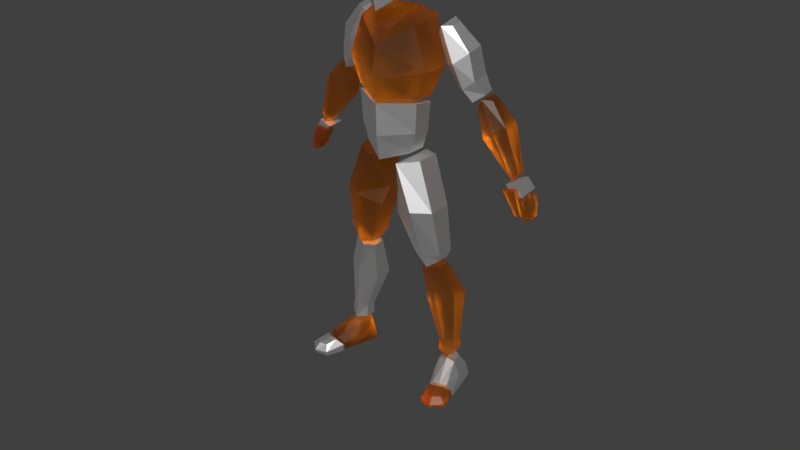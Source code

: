 # Source: ManRigJumps.blend  (saved by Blender 2.79.0; exported with 4.5.12 LTS)
import bpy
from mathutils import Matrix  # noqa: F401  (used for matrix-valued properties, if any)

bpy.ops.wm.read_factory_settings(use_empty=True)
scene = bpy.context.scene
scene.name = 'Scene'

# ---- collections
col_collection_1 = bpy.data.collections.new('Collection 1'); scene.collection.children.link(col_collection_1)
col_collection_11 = bpy.data.collections.new('Collection 11'); scene.collection.children.link(col_collection_11)
col_collection_11.hide_render = True
col_collection_11.hide_viewport = True

# ---- materials (node trees are filled in below, after node groups)
mat_test_body_glass = bpy.data.materials.new('Test_Body_Glass')
mat_test_body_glass.alpha_threshold = 0.0
mat_test_body_glass.use_transparent_shadow = False
mat_test_body_glass.roughness = 0.5
mat_test_body_metal = bpy.data.materials.new('Test_Body_Metal')
mat_test_body_metal.alpha_threshold = 0.0
mat_test_body_metal.use_transparent_shadow = False
mat_test_body_metal.roughness = 0.5
mat_test_body_glass_001 = bpy.data.materials.new('Test_Body_Glass.001')
mat_test_body_glass_001.alpha_threshold = 0.0
mat_test_body_glass_001.use_transparent_shadow = False
mat_test_body_glass_001.roughness = 0.5
mat_test_body_metal_001 = bpy.data.materials.new('Test_Body_Metal.001')
mat_test_body_metal_001.alpha_threshold = 0.0
mat_test_body_metal_001.use_transparent_shadow = False
mat_test_body_metal_001.roughness = 0.5

# ---- material node trees
mat_test_body_glass.use_nodes = True; mat_test_body_glass.node_tree.nodes.clear()
_N = mat_test_body_glass.node_tree.nodes; _L = mat_test_body_glass.node_tree.links
n0 = _N.new('ShaderNodeOutputMaterial'); n0.name = 'Material Output'; n0.location = (403, 302)
n1 = _N.new('ShaderNodeBsdfPrincipled'); n1.name = 'Principled BSDF'; n1.location = (12, 365)
n1.width = 150
n1.subsurface_method = 'BURLEY'
n1.inputs[0].default_value = (1.0, 0.3, 0.0, 1.0)
n1.inputs[3].default_value = 1.45
n1.inputs[9].default_value = (1.0, 1.0, 1.0)
n1.inputs[18].default_value = 1.0
_L.new(n1.outputs[0], n0.inputs[0])
n0.is_active_output = True
mat_test_body_metal.use_nodes = True; mat_test_body_metal.node_tree.nodes.clear()
_N = mat_test_body_metal.node_tree.nodes; _L = mat_test_body_metal.node_tree.links
n0 = _N.new('ShaderNodeOutputMaterial'); n0.name = 'Material Output'; n0.location = (300, 300)
n1 = _N.new('ShaderNodeBsdfPrincipled'); n1.name = 'Principled BSDF'; n1.location = (-41, 342)
n1.width = 150
n1.subsurface_method = 'BURLEY'
n1.inputs[0].default_value = (1.0, 1.0, 1.0, 1.0)
n1.inputs[1].default_value = 1.0
n1.inputs[3].default_value = 1.45
n1.inputs[9].default_value = (1.0, 1.0, 1.0)
_L.new(n1.outputs[0], n0.inputs[0])
n0.is_active_output = True
mat_test_body_glass_001.use_nodes = True; mat_test_body_glass_001.node_tree.nodes.clear()
_N = mat_test_body_glass_001.node_tree.nodes; _L = mat_test_body_glass_001.node_tree.links
n0 = _N.new('ShaderNodeOutputMaterial'); n0.name = 'Material Output'; n0.location = (403, 302)
n1 = _N.new('ShaderNodeBsdfPrincipled'); n1.name = 'Principled BSDF'; n1.location = (12, 365)
n1.width = 150
n1.subsurface_method = 'BURLEY'
n1.inputs[0].default_value = (1.0, 0.3, 0.0, 1.0)
n1.inputs[3].default_value = 1.45
n1.inputs[9].default_value = (1.0, 1.0, 1.0)
n1.inputs[18].default_value = 1.0
_L.new(n1.outputs[0], n0.inputs[0])
n0.is_active_output = True
mat_test_body_metal_001.use_nodes = True; mat_test_body_metal_001.node_tree.nodes.clear()
_N = mat_test_body_metal_001.node_tree.nodes; _L = mat_test_body_metal_001.node_tree.links
n0 = _N.new('ShaderNodeOutputMaterial'); n0.name = 'Material Output'; n0.location = (300, 300)
n1 = _N.new('ShaderNodeBsdfPrincipled'); n1.name = 'Principled BSDF'; n1.location = (-41, 342)
n1.width = 150
n1.subsurface_method = 'BURLEY'
n1.inputs[0].default_value = (1.0, 1.0, 1.0, 1.0)
n1.inputs[1].default_value = 1.0
n1.inputs[3].default_value = 1.45
n1.inputs[9].default_value = (1.0, 1.0, 1.0)
_L.new(n1.outputs[0], n0.inputs[0])
n0.is_active_output = True

# ---- world
world_world = bpy.data.worlds.new('World'); scene.world = world_world
world_world.color = (0.05088, 0.05088, 0.05088)
world_world.use_sun_shadow = False
world_world.sun_shadow_jitter_overblur = 0.0
world_world.cycles.sampling_method = 'MANUAL'

# ---- meshes
me_thigh_r = bpy.data.meshes.new('thigh.R')
me_thigh_r.from_pydata([(-0.1181, 0.2205, -0.5439), (0.2173, 0.2736, 0.817), (-0.2366, 0.1501, -0.4643), (-0.02517, 0.1483, 0.8603), (-0.2366, -0.0586, -0.4643), (-0.02517, -0.1615, 0.8603), (-0.1181, -0.129, -0.5439), (0.2173, -0.3164, 0.817), (0.02214, -0.0586, -0.5252), (0.3644, -0.0971, 0.3582), (0.02214, 0.1501, -0.5252), (0.3644, -0.0971, 0.3582), (-0.01788, 0.2667, 0.2456), (-0.2404, 0.1155, 0.2488), (-0.2404, -0.1869, 0.2488), (-0.01788, -0.338, 0.2456), (0.2974, -0.1869, 0.1217), (0.2974, 0.1155, 0.1217), (-0.2866, 0.1428, -0.3523), (-0.2866, -0.07957, -0.3523), (-0.08923, -0.1908, -0.3696), (0.1129, -0.07957, -0.3964), (0.1129, 0.1428, -0.3964), (-0.08923, 0.254, -0.3696)], [], [(12, 13, 3, 1), (13, 14, 5, 3), (14, 15, 7, 5), (15, 16, 9, 7), (16, 17, 11, 9), (17, 12, 1, 11), (22, 23, 12, 17), (21, 22, 17, 16), (20, 21, 16, 15), (19, 20, 15, 14), (18, 19, 14, 13), (23, 18, 13, 12), (0, 2, 18, 23), (2, 4, 19, 18), (4, 6, 20, 19), (6, 8, 21, 20), (8, 10, 22, 21), (10, 0, 23, 22), (1, 3, 5, 7), (1, 7, 9, 11), (2, 0, 6, 4), (6, 0, 10, 8)])
me_thigh_r.materials.append(mat_test_body_glass)
me_thigh_r.use_remesh_preserve_volume = False
me_thigh_r.use_remesh_preserve_attributes = False
me_thigh_r.use_mirror_vertex_groups = False
me_thigh_r.update()
me_thigh_l = bpy.data.meshes.new('thigh.L')
me_thigh_l.from_pydata([(0.1181, 0.2205, -0.5439), (-0.2173, 0.2736, 0.817), (0.2366, 0.1501, -0.4643), (0.02517, 0.1483, 0.8603), (0.2366, -0.0586, -0.4643), (0.02517, -0.1615, 0.8603), (0.1181, -0.129, -0.5439), (-0.2173, -0.3164, 0.817), (-0.02214, -0.0586, -0.5252), (-0.3644, -0.0971, 0.3582), (-0.02214, 0.1501, -0.5252), (-0.3644, -0.0971, 0.3582), (0.01788, 0.2667, 0.2456), (0.2404, 0.1155, 0.2488), (0.2404, -0.1869, 0.2488), (0.01788, -0.338, 0.2456), (-0.2974, -0.1869, 0.1217), (-0.2974, 0.1155, 0.1217), (0.2866, 0.1428, -0.3523), (0.2866, -0.07957, -0.3523), (0.08923, -0.1908, -0.3696), (-0.1129, -0.07957, -0.3964), (-0.1129, 0.1428, -0.3964), (0.08923, 0.254, -0.3696)], [], [(12, 1, 3, 13), (13, 3, 5, 14), (14, 5, 7, 15), (15, 7, 9, 16), (16, 9, 11, 17), (17, 11, 1, 12), (22, 17, 12, 23), (21, 16, 17, 22), (20, 15, 16, 21), (19, 14, 15, 20), (18, 13, 14, 19), (23, 12, 13, 18), (0, 23, 18, 2), (2, 18, 19, 4), (4, 19, 20, 6), (6, 20, 21, 8), (8, 21, 22, 10), (10, 22, 23, 0), (1, 7, 5, 3), (1, 11, 9, 7), (2, 4, 6, 0), (6, 8, 10, 0)])
me_thigh_l.materials.append(mat_test_body_metal)
me_thigh_l.use_remesh_preserve_volume = False
me_thigh_l.use_remesh_preserve_attributes = False
me_thigh_l.use_mirror_vertex_groups = False
me_thigh_l.update()
me_calve_r = bpy.data.meshes.new('calve.R')
me_calve_r.from_pydata([(-0.109, 0.1254, -0.5866), (0.1516, 0.09797, 0.6631), (-0.2012, 0.07618, -0.4905), (-0.01909, 0.0148, 0.7138), (-0.2012, -0.06967, -0.4905), (-0.01909, -0.1515, 0.7138), (-0.109, -0.1189, -0.5866), (0.1516, -0.2347, 0.6631), (0.04689, -0.06967, -0.538), (0.2639, -0.1515, 0.6597), (0.04689, 0.07618, -0.538), (0.2639, 0.0148, 0.6597), (0.01991, 0.2927, 0.252), (-0.1847, 0.1724, 0.2911), (-0.1847, -0.06821, 0.2911), (0.01991, -0.1885, 0.252), (0.2409, -0.06821, 0.1408), (0.2409, 0.1724, 0.1408), (-0.1828, 0.07953, -0.3468), (-0.1828, -0.05348, -0.3468), (-0.06971, -0.12, -0.3684), (0.04342, -0.05348, -0.3901), (0.04342, 0.07953, -0.3901), (-0.06971, 0.146, -0.3684)], [], [(12, 13, 3, 1), (13, 14, 5, 3), (14, 15, 7, 5), (15, 16, 9, 7), (16, 17, 11, 9), (17, 12, 1, 11), (22, 23, 12, 17), (21, 22, 17, 16), (20, 21, 16, 15), (19, 20, 15, 14), (18, 19, 14, 13), (23, 18, 13, 12), (0, 2, 18, 23), (2, 4, 19, 18), (4, 6, 20, 19), (6, 8, 21, 20), (8, 10, 22, 21), (10, 0, 23, 22), (1, 3, 5, 7), (1, 7, 9, 11), (2, 0, 6, 4), (6, 0, 10, 8)])
me_calve_r.materials.append(mat_test_body_metal)
me_calve_r.use_remesh_preserve_volume = False
me_calve_r.use_remesh_preserve_attributes = False
me_calve_r.use_mirror_vertex_groups = False
me_calve_r.update()
me_calve_l = bpy.data.meshes.new('calve.L')
me_calve_l.from_pydata([(0.109, 0.1254, -0.5866), (-0.1516, 0.09797, 0.6631), (0.2012, 0.07618, -0.4905), (0.01909, 0.0148, 0.7138), (0.2012, -0.06967, -0.4905), (0.01909, -0.1515, 0.7138), (0.109, -0.1189, -0.5866), (-0.1516, -0.2347, 0.6631), (-0.04689, -0.06967, -0.538), (-0.2639, -0.1515, 0.6597), (-0.04689, 0.07618, -0.538), (-0.2639, 0.0148, 0.6597), (-0.01991, 0.2927, 0.252), (0.1847, 0.1724, 0.2911), (0.1847, -0.06821, 0.2911), (-0.01991, -0.1885, 0.252), (-0.2409, -0.06821, 0.1408), (-0.2409, 0.1724, 0.1408), (0.1828, 0.07953, -0.3468), (0.1828, -0.05348, -0.3468), (0.06971, -0.12, -0.3684), (-0.04342, -0.05348, -0.3901), (-0.04342, 0.07953, -0.3901), (0.06971, 0.146, -0.3684)], [], [(12, 1, 3, 13), (13, 3, 5, 14), (14, 5, 7, 15), (15, 7, 9, 16), (16, 9, 11, 17), (17, 11, 1, 12), (22, 17, 12, 23), (21, 16, 17, 22), (20, 15, 16, 21), (19, 14, 15, 20), (18, 13, 14, 19), (23, 12, 13, 18), (0, 23, 18, 2), (2, 18, 19, 4), (4, 19, 20, 6), (6, 20, 21, 8), (8, 21, 22, 10), (10, 22, 23, 0), (1, 7, 5, 3), (1, 11, 9, 7), (2, 4, 6, 0), (6, 8, 10, 0)])
me_calve_l.materials.append(mat_test_body_glass)
me_calve_l.use_remesh_preserve_volume = False
me_calve_l.use_remesh_preserve_attributes = False
me_calve_l.use_mirror_vertex_groups = False
me_calve_l.update()
me_heel_r = bpy.data.meshes.new('heel.R')
me_heel_r.from_pydata([(0.1259, -0.1095, -0.1473), (0.1427, -0.01205, 0.1722), (0.2193, 0.2361, -0.1473), (0.1867, 0.1509, 0.1735), (-0.1868, -0.02507, -0.1435), (-0.06211, 0.04328, 0.1747), (-0.09342, 0.3206, -0.1435), (-0.0181, 0.2062, 0.176), (-0.0006926, -0.3253, 0.02748), (-0.23, -0.184, -0.1424), (0.08659, 0.3589, -0.147), (0.08723, 0.2311, 0.2298), (-0.02471, -0.05319, -0.147), (0.02655, 0.004505, 0.2195), (0.1617, -0.08743, 0.0289), (0.1907, 0.209, 0.0275), (-0.07816, 0.281, 0.03969), (-0.1826, -0.009528, 0.03454), (-0.2307, -0.1867, -0.04954), (0.0741, 0.3196, 0.04366), (0.08202, -0.2712, -0.05333), (-0.07619, -0.2428, -0.1456), (-0.09642, -0.3107, 0.03548), (0.08277, -0.2684, -0.1462), (-0.1865, -0.2751, 0.02974)], [], [(14, 15, 3, 1), (19, 16, 7, 11), (16, 17, 5, 7), (14, 20, 23, 0), (10, 12, 4, 6), (11, 13, 1, 3), (17, 18, 24, 5), (12, 21, 9, 4), (13, 22, 8, 1), (5, 24, 22, 13), (0, 23, 21, 12), (7, 5, 13, 11), (2, 0, 12, 10), (15, 19, 11, 3), (2, 10, 19, 15), (4, 9, 18, 17), (1, 8, 20, 14), (6, 4, 17, 16), (10, 6, 16, 19), (0, 2, 15, 14), (8, 22, 21, 23, 20), (21, 22, 24, 18, 9)])
me_heel_r.materials.append(mat_test_body_glass)
me_heel_r.use_remesh_preserve_volume = False
me_heel_r.use_remesh_preserve_attributes = False
me_heel_r.use_mirror_vertex_groups = False
me_heel_r.update()
me_heel_l = bpy.data.meshes.new('heel.L')
me_heel_l.from_pydata([(-0.1259, -0.1095, -0.1473), (-0.1427, -0.01205, 0.1722), (-0.2193, 0.2361, -0.1473), (-0.1867, 0.1509, 0.1735), (0.1868, -0.02507, -0.1435), (0.06211, 0.04328, 0.1747), (0.09342, 0.3206, -0.1435), (0.0181, 0.2062, 0.176), (0.0006926, -0.3253, 0.02748), (0.23, -0.184, -0.1424), (-0.08659, 0.3589, -0.147), (-0.08723, 0.2311, 0.2298), (0.02471, -0.05319, -0.147), (-0.02655, 0.004505, 0.2195), (-0.1617, -0.08743, 0.0289), (-0.1907, 0.209, 0.0275), (0.07816, 0.281, 0.03969), (0.1826, -0.009528, 0.03454), (0.2307, -0.1867, -0.04954), (-0.0741, 0.3196, 0.04366), (-0.08202, -0.2712, -0.05333), (0.07619, -0.2428, -0.1456), (0.09642, -0.3107, 0.03548), (-0.08277, -0.2684, -0.1462), (0.1865, -0.2751, 0.02974)], [], [(14, 1, 3, 15), (19, 11, 7, 16), (16, 7, 5, 17), (14, 0, 23, 20), (10, 6, 4, 12), (11, 3, 1, 13), (17, 5, 24, 18), (12, 4, 9, 21), (13, 1, 8, 22), (5, 13, 22, 24), (0, 12, 21, 23), (7, 11, 13, 5), (2, 10, 12, 0), (15, 3, 11, 19), (2, 15, 19, 10), (4, 17, 18, 9), (1, 14, 20, 8), (6, 16, 17, 4), (10, 19, 16, 6), (0, 14, 15, 2), (8, 20, 23, 21, 22), (21, 9, 18, 24, 22)])
me_heel_l.materials.append(mat_test_body_metal)
me_heel_l.use_remesh_preserve_volume = False
me_heel_l.use_remesh_preserve_attributes = False
me_heel_l.use_mirror_vertex_groups = False
me_heel_l.update()
me_toe_r = bpy.data.meshes.new('toe.R')
me_toe_r.from_pydata([(0.2035, 0.1101, -0.07972), (-0.0658, 0.1034, 0.09617), (0.1257, -0.1348, -0.07346), (0.07084, -0.0856, 0.05897), (-0.1871, -0.05029, -0.06968), (-0.115, -0.03541, 0.06122), (0.04451, 0.1357, -0.07919), (0.02427, 0.06782, 0.1019), (-0.04824, -0.1644, -0.07261), (-0.03433, -0.1059, 0.05938), (0.2027, 0.1073, 0.01311), (0.1224, -0.1467, -0.01473), (-0.1903, -0.06218, -0.01094), (-0.05396, -0.1786, -0.02532), (0.12, 0.0532, 0.09392), (-0.11, 0.1918, 0.0169), (-0.1093, 0.1945, -0.07593)], [], [(15, 12, 5, 1), (13, 11, 3, 9), (6, 8, 4, 16), (7, 9, 3, 14), (10, 11, 2, 0), (1, 5, 9, 7), (0, 2, 8, 6), (12, 13, 9, 5), (4, 8, 13, 12), (14, 3, 11, 10), (8, 2, 11, 13), (16, 4, 12, 15), (14, 10, 0, 6, 7), (6, 16, 15, 1, 7)])
me_toe_r.materials.append(mat_test_body_metal)
me_toe_r.use_remesh_preserve_volume = False
me_toe_r.use_remesh_preserve_attributes = False
me_toe_r.use_mirror_vertex_groups = False
me_toe_r.update()
me_toe_l = bpy.data.meshes.new('toe.L')
me_toe_l.from_pydata([(-0.2035, 0.1101, -0.07972), (0.0658, 0.1034, 0.09617), (-0.1257, -0.1348, -0.07346), (-0.07084, -0.0856, 0.05897), (0.1871, -0.05029, -0.06968), (0.115, -0.03541, 0.06122), (-0.04451, 0.1357, -0.07919), (-0.02427, 0.06782, 0.1019), (0.04824, -0.1644, -0.07261), (0.03433, -0.1059, 0.05938), (-0.2027, 0.1073, 0.01311), (-0.1224, -0.1467, -0.01473), (0.1903, -0.06218, -0.01094), (0.05396, -0.1786, -0.02532), (-0.12, 0.0532, 0.09392), (0.11, 0.1918, 0.0169), (0.1093, 0.1945, -0.07593)], [], [(15, 1, 5, 12), (13, 9, 3, 11), (6, 16, 4, 8), (7, 14, 3, 9), (10, 0, 2, 11), (1, 7, 9, 5), (0, 6, 8, 2), (12, 5, 9, 13), (4, 12, 13, 8), (14, 10, 11, 3), (8, 13, 11, 2), (16, 15, 12, 4), (14, 7, 6, 0, 10), (6, 7, 1, 15, 16)])
me_toe_l.materials.append(mat_test_body_glass)
me_toe_l.use_remesh_preserve_volume = False
me_toe_l.use_remesh_preserve_attributes = False
me_toe_l.use_mirror_vertex_groups = False
me_toe_l.update()
me_tourso = bpy.data.meshes.new('tourso')
me_tourso.from_pydata([(0.3124, 0.1442, -0.2751), (0.3124, -0.117, -0.2751), (0.4296, 0.1347, 0.3402), (0.4296, -0.1271, 0.3762), (0.4059, 0.1184, -0.03284), (0.4059, -0.1205, -0.0001123), (0.0, 0.3704, -0.3405), (-0.3124, 0.1442, -0.2751), (-0.3124, -0.117, -0.2751), (0.0, -0.2973, -0.3766), (-0.4296, 0.1347, 0.3402), (-0.4296, -0.1271, 0.3762), (0.0, -0.3496, 0.3375), (-0.4059, 0.1184, -0.03284), (-0.4059, -0.1205, -0.0001123), (0.0, -0.3431, -0.06316), (0.0, 0.2951, -0.08607), (0.0, 0.2591, 0.2623)], [], [(5, 3, 12, 15), (4, 2, 3, 5), (16, 17, 2, 4), (6, 16, 4, 0), (0, 4, 5, 1), (1, 5, 15, 9), (0, 1, 9, 6), (3, 2, 17, 12), (14, 15, 12, 11), (13, 14, 11, 10), (16, 13, 10, 17), (6, 7, 13, 16), (7, 8, 14, 13), (8, 9, 15, 14), (7, 6, 9, 8), (11, 12, 17, 10)])
me_tourso.materials.append(mat_test_body_metal)
me_tourso.use_remesh_preserve_volume = False
me_tourso.use_remesh_preserve_attributes = False
me_tourso.use_mirror_vertex_groups = False
me_tourso.update()
me_chest = bpy.data.meshes.new('chest')
me_chest.from_pydata([(0.4337, 0.2091, 0.5473), (0.3895, -0.1542, 0.4545), (0.5682, 0.1993, -0.04687), (0.5682, -0.1607, -0.04687), (0.4296, -0.1509, -0.3889), (0.4296, 0.1109, -0.4249), (1.987e-08, 0.3793, 0.544), (-0.4337, 0.2091, 0.5473), (-0.3895, -0.1542, 0.4545), (1.987e-08, -0.38, 0.2298), (1.987e-08, 0.2353, -0.5028), (1.987e-08, 0.4611, 0.1427), (-0.5682, 0.1993, -0.04687), (-0.5682, -0.1607, -0.04687), (1.987e-08, -0.4291, -0.1748), (-0.4296, -0.1509, -0.3889), (1.987e-08, -0.3735, -0.4275), (-0.4296, 0.1109, -0.4249)], [], [(11, 6, 0, 2), (2, 0, 1, 3), (3, 1, 9, 14), (4, 3, 14, 16), (5, 2, 3, 4), (10, 11, 2, 5), (6, 9, 1, 0), (4, 16, 10, 5), (11, 12, 7, 6), (12, 13, 8, 7), (13, 14, 9, 8), (15, 16, 14, 13), (17, 15, 13, 12), (10, 17, 12, 11), (6, 7, 8, 9), (15, 17, 10, 16)])
me_chest.materials.append(mat_test_body_glass)
me_chest.use_remesh_preserve_volume = False
me_chest.use_remesh_preserve_attributes = False
me_chest.use_mirror_vertex_groups = False
me_chest.update()
me_bicep_r = bpy.data.meshes.new('bicep.R')
me_bicep_r.from_pydata([(-0.1698, 0.2117, -0.3718), (0.2142, 0.05885, 0.5011), (-0.2721, 0.136, -0.2929), (0.1019, -0.008179, 0.4828), (-0.2899, -0.006127, -0.3082), (0.1019, -0.1441, 0.4556), (-0.1698, -0.09728, -0.4046), (0.2142, -0.213, 0.4467), (-0.03284, -0.02965, -0.3632), (0.3131, -0.1187, 0.3288), (-0.04918, 0.2036, -0.3398), (0.3111, 0.01758, 0.3542), (0.02239, 0.1677, 0.1805), (-0.1291, 0.08643, 0.2238), (-0.1291, -0.1329, 0.1799), (0.02239, -0.2371, 0.04391), (0.197, -0.09258, -0.02159), (0.197, 0.1268, 0.02231), (-0.198, 0.1125, -0.09475), (-0.198, -0.1069, -0.1486), (-0.07808, -0.1722, -0.2505), (0.04927, -0.08232, -0.2668), (0.04927, 0.1371, -0.213), (-0.07808, 0.1827, -0.1439)], [], [(12, 13, 3, 1), (13, 14, 5, 3), (14, 15, 7, 5), (15, 16, 9, 7), (16, 17, 11, 9), (17, 12, 1, 11), (22, 23, 12, 17), (21, 22, 17, 16), (20, 21, 16, 15), (19, 20, 15, 14), (18, 19, 14, 13), (23, 18, 13, 12), (1, 3, 5, 7), (1, 7, 9, 11), (2, 0, 6, 4), (6, 0, 10, 8), (0, 2, 18, 23), (2, 4, 19, 18), (4, 6, 20, 19), (6, 8, 21, 20), (8, 10, 22, 21), (10, 0, 23, 22)])
me_bicep_r.materials.append(mat_test_body_metal)
me_bicep_r.use_remesh_preserve_volume = False
me_bicep_r.use_remesh_preserve_attributes = False
me_bicep_r.use_mirror_vertex_groups = False
me_bicep_r.update()
me_forearm_r = bpy.data.meshes.new('forearm.R')
me_forearm_r.from_pydata([(-0.2346, 0.09768, -0.4726), (0.207, 0.1362, 0.4263), (-0.3008, 0.05139, -0.4006), (0.09663, 0.06809, 0.4216), (-0.3008, -0.05139, -0.4006), (0.09663, -0.06809, 0.4216), (-0.2346, -0.09768, -0.4726), (0.207, -0.1362, 0.4263), (-0.1495, -0.05139, -0.4557), (0.3041, -0.06809, 0.2945), (-0.1495, 0.05139, -0.4557), (0.3022, 0.06809, 0.2927), (0.01849, 0.1799, 0.09152), (-0.1303, 0.1099, 0.1489), (-0.1303, -0.1099, 0.1489), (0.01849, -0.1799, 0.09152), (0.19, -0.1099, -0.05297), (0.19, 0.1099, -0.05297)], [], [(12, 13, 3, 1), (13, 14, 5, 3), (14, 15, 7, 5), (15, 16, 9, 7), (16, 17, 11, 9), (17, 12, 1, 11), (10, 0, 12, 17), (8, 10, 17, 16), (6, 8, 16, 15), (4, 6, 15, 14), (2, 4, 14, 13), (0, 2, 13, 12), (1, 3, 5, 7), (1, 7, 9, 11), (2, 0, 6, 4), (6, 0, 10, 8)])
me_forearm_r.materials.append(mat_test_body_glass)
me_forearm_r.use_remesh_preserve_volume = False
me_forearm_r.use_remesh_preserve_attributes = False
me_forearm_r.use_mirror_vertex_groups = False
me_forearm_r.update()
me_hand_palm_r = bpy.data.meshes.new('hand.palm.R')
me_hand_palm_r.from_pydata([(0.1359, -0.1236, 0.03337), (0.1359, 0.1085, 0.03976), (-0.01601, -0.1236, 0.09568), (-0.01601, 0.1085, 0.1021), (-0.01414, 0.1388, -0.07193), (-0.01414, -0.1236, -0.1039), (-0.1057, 0.1388, -0.03155), (-0.1057, -0.1236, -0.0635)], [], [(5, 4, 1, 0), (4, 6, 3, 1), (6, 7, 2, 3), (7, 5, 0, 2), (3, 2, 0, 1), (4, 5, 7, 6)])
me_hand_palm_r.materials.append(mat_test_body_metal)
me_hand_palm_r.use_remesh_preserve_volume = False
me_hand_palm_r.use_remesh_preserve_attributes = False
me_hand_palm_r.use_mirror_vertex_groups = False
me_hand_palm_r.update()
me_thumb_r = bpy.data.meshes.new('thumb.R')
me_thumb_r.from_pydata([(-0.03556, 0.02423, -0.1552), (0.1528, 0.03348, 0.1392), (-0.01006, 0.03348, 0.1601), (-0.1071, 0.02423, -0.1441), (-0.03556, -0.02423, -0.1552), (0.1528, -0.03348, 0.1392), (-0.01006, -0.03348, 0.1601), (-0.1071, -0.02423, -0.1441)], [], [(3, 2, 1, 0), (7, 4, 5, 6), (3, 7, 6, 2), (0, 4, 7, 3), (2, 6, 5, 1), (1, 5, 4, 0)])
me_thumb_r.materials.append(mat_test_body_glass)
me_thumb_r.use_remesh_preserve_volume = False
me_thumb_r.use_remesh_preserve_attributes = False
me_thumb_r.use_mirror_vertex_groups = False
me_thumb_r.update()
me_fingers_r = bpy.data.meshes.new('fingers.R')
me_fingers_r.from_pydata([(0.08954, -0.1246, 0.0779), (0.08954, 0.1379, 0.1099), (-0.002036, -0.1246, 0.1183), (-0.002036, 0.1379, 0.1502), (0.02029, -0.1246, -0.002363), (0.02029, 0.1321, 0.001864), (-0.03931, -0.1246, 0.01884), (-0.03931, 0.1321, 0.02306), (-0.003343, -0.1098, -0.1237), (-0.003343, 0.08893, -0.1266), (-0.06514, -0.1098, -0.1222), (-0.06514, 0.08893, -0.1251)], [], [(2, 6, 4, 0), (5, 9, 11, 7), (3, 7, 6, 2), (0, 4, 5, 1), (1, 5, 7, 3), (9, 8, 10, 11), (7, 11, 10, 6), (6, 10, 8, 4), (4, 8, 9, 5), (1, 3, 2, 0)])
me_fingers_r.materials.append(mat_test_body_glass)
me_fingers_r.use_remesh_preserve_volume = False
me_fingers_r.use_remesh_preserve_attributes = False
me_fingers_r.use_mirror_vertex_groups = False
me_fingers_r.update()
me_thumb_l = bpy.data.meshes.new('thumb.L')
me_thumb_l.from_pydata([(0.03556, 0.02423, -0.1552), (-0.1528, 0.03348, 0.1392), (0.01006, 0.03348, 0.1601), (0.1071, 0.02423, -0.1441), (0.03556, -0.02423, -0.1552), (-0.1528, -0.03348, 0.1392), (0.01006, -0.03348, 0.1601), (0.1071, -0.02423, -0.1441)], [], [(3, 0, 1, 2), (7, 6, 5, 4), (3, 2, 6, 7), (0, 3, 7, 4), (2, 1, 5, 6), (1, 0, 4, 5)])
me_thumb_l.materials.append(mat_test_body_glass)
me_thumb_l.use_remesh_preserve_volume = False
me_thumb_l.use_remesh_preserve_attributes = False
me_thumb_l.use_mirror_vertex_groups = False
me_thumb_l.update()
me_hand_palm_l = bpy.data.meshes.new('hand.palm.L')
me_hand_palm_l.from_pydata([(-0.1359, -0.1236, 0.03337), (-0.1359, 0.1085, 0.03976), (0.01601, -0.1236, 0.09568), (0.01601, 0.1085, 0.1021), (0.01414, 0.1388, -0.07193), (0.01414, -0.1236, -0.1039), (0.1057, 0.1388, -0.03155), (0.1057, -0.1236, -0.0635)], [], [(5, 0, 1, 4), (4, 1, 3, 6), (6, 3, 2, 7), (7, 2, 0, 5), (3, 1, 0, 2), (4, 6, 7, 5)])
me_hand_palm_l.materials.append(mat_test_body_metal)
me_hand_palm_l.use_remesh_preserve_volume = False
me_hand_palm_l.use_remesh_preserve_attributes = False
me_hand_palm_l.use_mirror_vertex_groups = False
me_hand_palm_l.update()
me_fingers_l = bpy.data.meshes.new('fingers.L')
me_fingers_l.from_pydata([(-0.08954, -0.1246, 0.0779), (-0.08954, 0.1379, 0.1099), (0.002036, -0.1246, 0.1183), (0.002036, 0.1379, 0.1502), (-0.02029, -0.1246, -0.002363), (-0.02029, 0.1321, 0.001864), (0.03931, -0.1246, 0.01884), (0.03931, 0.1321, 0.02306), (0.003343, -0.1098, -0.1237), (0.003343, 0.08893, -0.1266), (0.06514, -0.1098, -0.1222), (0.06514, 0.08893, -0.1251)], [], [(2, 0, 4, 6), (5, 7, 11, 9), (3, 2, 6, 7), (0, 1, 5, 4), (1, 3, 7, 5), (9, 11, 10, 8), (7, 6, 10, 11), (6, 4, 8, 10), (4, 5, 9, 8), (1, 0, 2, 3)])
me_fingers_l.materials.append(mat_test_body_glass)
me_fingers_l.use_remesh_preserve_volume = False
me_fingers_l.use_remesh_preserve_attributes = False
me_fingers_l.use_mirror_vertex_groups = False
me_fingers_l.update()
me_forearm_l = bpy.data.meshes.new('forearm.L')
me_forearm_l.from_pydata([(0.2346, 0.09768, -0.4726), (-0.207, 0.1362, 0.4263), (0.3008, 0.05139, -0.4006), (-0.09663, 0.06809, 0.4216), (0.3008, -0.05139, -0.4006), (-0.09663, -0.06809, 0.4216), (0.2346, -0.09768, -0.4726), (-0.207, -0.1362, 0.4263), (0.1495, -0.05139, -0.4557), (-0.3041, -0.06809, 0.2945), (0.1495, 0.05139, -0.4557), (-0.3022, 0.06809, 0.2927), (-0.01849, 0.1799, 0.09152), (0.1303, 0.1099, 0.1489), (0.1303, -0.1099, 0.1489), (-0.01849, -0.1799, 0.09152), (-0.19, -0.1099, -0.05297), (-0.19, 0.1099, -0.05297)], [], [(12, 1, 3, 13), (13, 3, 5, 14), (14, 5, 7, 15), (15, 7, 9, 16), (16, 9, 11, 17), (17, 11, 1, 12), (10, 17, 12, 0), (8, 16, 17, 10), (6, 15, 16, 8), (4, 14, 15, 6), (2, 13, 14, 4), (0, 12, 13, 2), (1, 7, 5, 3), (1, 11, 9, 7), (2, 4, 6, 0), (6, 8, 10, 0)])
me_forearm_l.materials.append(mat_test_body_glass)
me_forearm_l.use_remesh_preserve_volume = False
me_forearm_l.use_remesh_preserve_attributes = False
me_forearm_l.use_mirror_vertex_groups = False
me_forearm_l.update()
me_bicep_l = bpy.data.meshes.new('bicep.L')
me_bicep_l.from_pydata([(0.1698, 0.2117, -0.3718), (-0.2142, 0.05885, 0.5011), (0.2721, 0.136, -0.2929), (-0.1019, -0.008179, 0.4828), (0.2899, -0.006127, -0.3082), (-0.1019, -0.1441, 0.4556), (0.1698, -0.09728, -0.4046), (-0.2142, -0.213, 0.4467), (0.03284, -0.02965, -0.3632), (-0.3131, -0.1187, 0.3288), (0.04918, 0.2036, -0.3398), (-0.3111, 0.01758, 0.3542), (-0.02239, 0.1677, 0.1805), (0.1291, 0.08643, 0.2238), (0.1291, -0.1329, 0.1799), (-0.02239, -0.2371, 0.04391), (-0.197, -0.09258, -0.02159), (-0.197, 0.1268, 0.02231), (0.198, 0.1125, -0.09475), (0.198, -0.1069, -0.1486), (0.07808, -0.1722, -0.2505), (-0.04927, -0.08232, -0.2668), (-0.04927, 0.1371, -0.213), (0.07808, 0.1827, -0.1439)], [], [(12, 1, 3, 13), (13, 3, 5, 14), (14, 5, 7, 15), (15, 7, 9, 16), (16, 9, 11, 17), (17, 11, 1, 12), (22, 17, 12, 23), (21, 16, 17, 22), (20, 15, 16, 21), (19, 14, 15, 20), (18, 13, 14, 19), (23, 12, 13, 18), (1, 7, 5, 3), (1, 11, 9, 7), (2, 4, 6, 0), (6, 8, 10, 0), (0, 23, 18, 2), (2, 18, 19, 4), (4, 19, 20, 6), (6, 20, 21, 8), (8, 21, 22, 10), (10, 22, 23, 0)])
me_bicep_l.materials.append(mat_test_body_metal)
me_bicep_l.use_remesh_preserve_volume = False
me_bicep_l.use_remesh_preserve_attributes = False
me_bicep_l.use_mirror_vertex_groups = False
me_bicep_l.update()
me_head = bpy.data.meshes.new('head')
me_head.from_pydata([(0.1971, 0.2003, -0.1969), (0.2468, 0.1684, 0.2821), (0.2482, -0.1641, -0.2795), (0.2468, -0.1259, 0.263), (0.2219, -0.2371, -0.03991), (0.2219, 0.2368, 0.07781), (0.2482, 0.01172, -0.2776), (0.2468, 0.02127, 0.2725), (0.286, 0.0165, 0.05799), (1.102e-08, 0.2574, -0.3232), (1.102e-08, 0.2839, 0.3928), (-0.1971, 0.2003, -0.1969), (-0.2468, 0.1684, 0.2821), (-0.2482, -0.1641, -0.2795), (-0.2468, -0.1259, 0.263), (1.102e-08, -0.3627, -0.4763), (1.102e-08, -0.3655, 0.2061), (1.102e-08, -0.4249, -0.1754), (-0.2219, -0.2371, -0.03991), (-0.2219, 0.2368, 0.07781), (1.102e-08, 0.3859, 0.1007), (-0.2482, 0.01172, -0.2776), (-0.2468, 0.02127, 0.2725), (-0.286, 0.0165, 0.05799), (1.102e-08, 0.01554, 0.4044), (1.102e-08, -0.04561, -0.4484)], [], [(20, 10, 1, 5), (8, 7, 3, 4), (4, 3, 16, 17), (2, 4, 17, 15), (24, 16, 3, 7), (6, 2, 15, 25), (6, 8, 4, 2), (9, 20, 5, 0), (0, 5, 8, 6), (0, 6, 25, 9), (10, 24, 7, 1), (5, 1, 7, 8), (20, 19, 12, 10), (23, 18, 14, 22), (18, 17, 16, 14), (13, 15, 17, 18), (24, 22, 14, 16), (21, 25, 15, 13), (21, 13, 18, 23), (9, 11, 19, 20), (11, 21, 23, 19), (11, 9, 25, 21), (10, 12, 22, 24), (19, 23, 22, 12)])
me_head.materials.append(mat_test_body_metal)
me_head.use_remesh_preserve_volume = False
me_head.use_remesh_preserve_attributes = False
me_head.use_mirror_vertex_groups = False
me_head.update()
me_cylinder = bpy.data.meshes.new('Cylinder')
me_cylinder.from_pydata([(-0.03556, 0.02423, -0.1552), (0.1528, 0.03348, 0.1392), (-0.01006, 0.03348, 0.1601), (-0.1071, 0.02423, -0.1441), (-0.03556, -0.02423, -0.1552), (0.1528, -0.03348, 0.1392), (-0.01006, -0.03348, 0.1601), (-0.1071, -0.02423, -0.1441)], [], [(3, 2, 1, 0), (7, 4, 5, 6), (3, 7, 6, 2), (0, 4, 7, 3), (2, 6, 5, 1), (1, 5, 4, 0)])
me_cylinder.materials.append(mat_test_body_glass_001)
me_cylinder.use_remesh_preserve_volume = False
me_cylinder.use_remesh_preserve_attributes = False
me_cylinder.use_mirror_vertex_groups = False
me_cylinder.update()
me_cylinder_001 = bpy.data.meshes.new('Cylinder.001')
me_cylinder_001.from_pydata([(0.109, 0.1254, -0.5866), (-0.1516, 0.09797, 0.6631), (0.2012, 0.07618, -0.4905), (0.01909, 0.0148, 0.7138), (0.2012, -0.06967, -0.4905), (0.01909, -0.1515, 0.7138), (0.109, -0.1189, -0.5866), (-0.1516, -0.2347, 0.6631), (-0.04689, -0.06967, -0.538), (-0.2639, -0.1515, 0.6597), (-0.04689, 0.07618, -0.538), (-0.2639, 0.0148, 0.6597), (-0.01991, 0.2927, 0.252), (0.1847, 0.1724, 0.2911), (0.1847, -0.06821, 0.2911), (-0.01991, -0.1885, 0.252), (-0.2409, -0.06821, 0.1408), (-0.2409, 0.1724, 0.1408), (0.1828, 0.07953, -0.3468), (0.1828, -0.05348, -0.3468), (0.06971, -0.12, -0.3684), (-0.04342, -0.05348, -0.3901), (-0.04342, 0.07953, -0.3901), (0.06971, 0.146, -0.3684)], [], [(12, 1, 3, 13), (13, 3, 5, 14), (14, 5, 7, 15), (15, 7, 9, 16), (16, 9, 11, 17), (17, 11, 1, 12), (22, 17, 12, 23), (21, 16, 17, 22), (20, 15, 16, 21), (19, 14, 15, 20), (18, 13, 14, 19), (23, 12, 13, 18), (0, 23, 18, 2), (2, 18, 19, 4), (4, 19, 20, 6), (6, 20, 21, 8), (8, 21, 22, 10), (10, 22, 23, 0), (1, 7, 5, 3), (1, 11, 9, 7), (2, 4, 6, 0), (6, 8, 10, 0)])
me_cylinder_001.materials.append(mat_test_body_metal_001)
me_cylinder_001.use_remesh_preserve_volume = False
me_cylinder_001.use_remesh_preserve_attributes = False
me_cylinder_001.use_mirror_vertex_groups = False
me_cylinder_001.update()
me_cylinder_002 = bpy.data.meshes.new('Cylinder.002')
me_cylinder_002.from_pydata([(0.1181, 0.2205, -0.5439), (-0.2173, 0.2736, 0.817), (0.2366, 0.1501, -0.4643), (0.02517, 0.1483, 0.8603), (0.2366, -0.0586, -0.4643), (0.02517, -0.1615, 0.8603), (0.1181, -0.129, -0.5439), (-0.2173, -0.3164, 0.817), (-0.02214, -0.0586, -0.5252), (-0.3644, -0.0971, 0.3582), (-0.02214, 0.1501, -0.5252), (-0.3644, -0.0971, 0.3582), (0.01788, 0.2667, 0.2456), (0.2404, 0.1155, 0.2488), (0.2404, -0.1869, 0.2488), (0.01788, -0.338, 0.2456), (-0.2974, -0.1869, 0.1217), (-0.2974, 0.1155, 0.1217), (0.2866, 0.1428, -0.3523), (0.2866, -0.07957, -0.3523), (0.08923, -0.1908, -0.3696), (-0.1129, -0.07957, -0.3964), (-0.1129, 0.1428, -0.3964), (0.08923, 0.254, -0.3696)], [], [(12, 1, 3, 13), (13, 3, 5, 14), (14, 5, 7, 15), (15, 7, 9, 16), (16, 9, 11, 17), (17, 11, 1, 12), (22, 17, 12, 23), (21, 16, 17, 22), (20, 15, 16, 21), (19, 14, 15, 20), (18, 13, 14, 19), (23, 12, 13, 18), (0, 23, 18, 2), (2, 18, 19, 4), (4, 19, 20, 6), (6, 20, 21, 8), (8, 21, 22, 10), (10, 22, 23, 0), (1, 7, 5, 3), (1, 11, 9, 7), (2, 4, 6, 0), (6, 8, 10, 0)])
me_cylinder_002.materials.append(mat_test_body_metal_001)
me_cylinder_002.use_remesh_preserve_volume = False
me_cylinder_002.use_remesh_preserve_attributes = False
me_cylinder_002.use_mirror_vertex_groups = False
me_cylinder_002.update()
me_cylinder_003 = bpy.data.meshes.new('Cylinder.003')
me_cylinder_003.from_pydata([(-0.1259, -0.1095, -0.1473), (-0.1427, -0.01205, 0.1722), (-0.2193, 0.2361, -0.1473), (-0.1867, 0.1509, 0.1735), (0.1868, -0.02507, -0.1435), (0.06211, 0.04328, 0.1747), (0.09342, 0.3206, -0.1435), (0.0181, 0.2062, 0.176), (0.0006928, -0.3253, 0.02748), (0.23, -0.184, -0.1424), (-0.08659, 0.3589, -0.147), (-0.08723, 0.2311, 0.2298), (0.02471, -0.05319, -0.147), (-0.02655, 0.004505, 0.2195), (-0.1617, -0.08743, 0.0289), (-0.1907, 0.209, 0.0275), (0.07816, 0.281, 0.03969), (0.1826, -0.009528, 0.03454), (0.2307, -0.1867, -0.04954), (-0.0741, 0.3196, 0.04366), (-0.08202, -0.2712, -0.05333), (0.07619, -0.2428, -0.1456), (0.09642, -0.3107, 0.03548), (-0.08277, -0.2684, -0.1462), (0.1865, -0.2751, 0.02974)], [], [(14, 1, 3, 15), (19, 11, 7, 16), (16, 7, 5, 17), (14, 0, 23, 20), (10, 6, 4, 12), (11, 3, 1, 13), (17, 5, 24, 18), (12, 4, 9, 21), (13, 1, 8, 22), (5, 13, 22, 24), (0, 12, 21, 23), (7, 11, 13, 5), (2, 10, 12, 0), (15, 3, 11, 19), (2, 15, 19, 10), (4, 17, 18, 9), (1, 14, 20, 8), (6, 16, 17, 4), (10, 19, 16, 6), (0, 14, 15, 2), (8, 20, 23, 21, 22), (21, 9, 18, 24, 22)])
me_cylinder_003.materials.append(mat_test_body_metal_001)
me_cylinder_003.use_remesh_preserve_volume = False
me_cylinder_003.use_remesh_preserve_attributes = False
me_cylinder_003.use_mirror_vertex_groups = False
me_cylinder_003.update()
me_cylinder_004 = bpy.data.meshes.new('Cylinder.004')
me_cylinder_004.from_pydata([(-0.2035, 0.1101, -0.07972), (0.0658, 0.1034, 0.09617), (-0.1257, -0.1348, -0.07346), (-0.07084, -0.0856, 0.05897), (0.1871, -0.05029, -0.06968), (0.115, -0.03541, 0.06122), (-0.04451, 0.1357, -0.07919), (-0.02427, 0.06782, 0.1019), (0.04824, -0.1644, -0.07261), (0.03433, -0.1059, 0.05938), (-0.2027, 0.1073, 0.01311), (-0.1224, -0.1467, -0.01473), (0.1903, -0.06218, -0.01094), (0.05396, -0.1786, -0.02532), (-0.12, 0.0532, 0.09392), (0.11, 0.1918, 0.0169), (0.1093, 0.1945, -0.07593)], [], [(15, 1, 5, 12), (13, 9, 3, 11), (6, 16, 4, 8), (7, 14, 3, 9), (10, 0, 2, 11), (1, 7, 9, 5), (0, 6, 8, 2), (12, 5, 9, 13), (4, 12, 13, 8), (14, 10, 11, 3), (8, 13, 11, 2), (16, 15, 12, 4), (14, 7, 6, 0, 10), (6, 7, 1, 15, 16)])
me_cylinder_004.materials.append(mat_test_body_glass_001)
me_cylinder_004.use_remesh_preserve_volume = False
me_cylinder_004.use_remesh_preserve_attributes = False
me_cylinder_004.use_mirror_vertex_groups = False
me_cylinder_004.update()
me_cylinder_005 = bpy.data.meshes.new('Cylinder.005')
me_cylinder_005.from_pydata([(0.3124, 0.1442, -0.2751), (0.3124, -0.117, -0.2751), (0.4296, 0.1347, 0.3402), (0.4296, -0.1271, 0.3762), (0.4059, 0.1184, -0.03284), (0.4059, -0.1205, -0.0001123), (0.0, 0.3704, -0.3405), (-0.3124, 0.1442, -0.2751), (-0.3124, -0.117, -0.2751), (0.0, -0.2973, -0.3766), (-0.4296, 0.1347, 0.3402), (-0.4296, -0.1271, 0.3762), (0.0, -0.3496, 0.3375), (-0.4059, 0.1184, -0.03284), (-0.4059, -0.1205, -0.0001123), (0.0, -0.3431, -0.06316), (0.0, 0.2951, -0.08607), (0.0, 0.2591, 0.2623)], [], [(5, 3, 12, 15), (4, 2, 3, 5), (16, 17, 2, 4), (6, 16, 4, 0), (0, 4, 5, 1), (1, 5, 15, 9), (0, 1, 9, 6), (3, 2, 17, 12), (14, 15, 12, 11), (13, 14, 11, 10), (16, 13, 10, 17), (6, 7, 13, 16), (7, 8, 14, 13), (8, 9, 15, 14), (7, 6, 9, 8), (11, 12, 17, 10)])
me_cylinder_005.materials.append(mat_test_body_metal_001)
me_cylinder_005.use_remesh_preserve_volume = False
me_cylinder_005.use_remesh_preserve_attributes = False
me_cylinder_005.use_mirror_vertex_groups = False
me_cylinder_005.update()
me_cylinder_006 = bpy.data.meshes.new('Cylinder.006')
me_cylinder_006.from_pydata([(0.4337, 0.2091, 0.5473), (0.3895, -0.1542, 0.4545), (0.5682, 0.1993, -0.04687), (0.5682, -0.1607, -0.04687), (0.4296, -0.1509, -0.3889), (0.4296, 0.1109, -0.4249), (9.934e-09, 0.3793, 0.544), (-0.4337, 0.2091, 0.5473), (-0.3895, -0.1542, 0.4545), (9.934e-09, -0.38, 0.2298), (9.934e-09, 0.2353, -0.5028), (9.934e-09, 0.4611, 0.1427), (-0.5682, 0.1993, -0.04687), (-0.5682, -0.1607, -0.04687), (9.934e-09, -0.4291, -0.1748), (-0.4296, -0.1509, -0.3889), (9.934e-09, -0.3735, -0.4275), (-0.4296, 0.1109, -0.4249)], [], [(11, 6, 0, 2), (2, 0, 1, 3), (3, 1, 9, 14), (4, 3, 14, 16), (5, 2, 3, 4), (10, 11, 2, 5), (6, 9, 1, 0), (4, 16, 10, 5), (11, 12, 7, 6), (12, 13, 8, 7), (13, 14, 9, 8), (15, 16, 14, 13), (17, 15, 13, 12), (10, 17, 12, 11), (6, 7, 8, 9), (15, 17, 10, 16)])
me_cylinder_006.materials.append(mat_test_body_metal_001)
me_cylinder_006.use_remesh_preserve_volume = False
me_cylinder_006.use_remesh_preserve_attributes = False
me_cylinder_006.use_mirror_vertex_groups = False
me_cylinder_006.update()
me_cylinder_007 = bpy.data.meshes.new('Cylinder.007')
me_cylinder_007.from_pydata([(0.1971, 0.2003, -0.1969), (0.2468, 0.1684, 0.2821), (0.2482, -0.1641, -0.2795), (0.2468, -0.1259, 0.263), (0.2219, -0.2371, -0.03991), (0.2219, 0.2368, 0.07781), (0.2482, 0.01172, -0.2776), (0.2468, 0.02127, 0.2725), (0.286, 0.0165, 0.05799), (5.731e-09, 0.2574, -0.3232), (5.731e-09, 0.2839, 0.3928), (-0.1971, 0.2003, -0.1969), (-0.2468, 0.1684, 0.2821), (-0.2482, -0.1641, -0.2795), (-0.2468, -0.1259, 0.263), (5.731e-09, -0.3627, -0.4763), (5.731e-09, -0.3655, 0.2061), (5.731e-09, -0.4249, -0.1754), (-0.2219, -0.2371, -0.03991), (-0.2219, 0.2368, 0.07781), (5.731e-09, 0.3859, 0.1007), (-0.2482, 0.01172, -0.2776), (-0.2468, 0.02127, 0.2725), (-0.286, 0.0165, 0.05799), (5.731e-09, 0.01554, 0.4044), (5.731e-09, -0.04561, -0.4484)], [], [(20, 10, 1, 5), (8, 7, 3, 4), (4, 3, 16, 17), (2, 4, 17, 15), (24, 16, 3, 7), (6, 2, 15, 25), (6, 8, 4, 2), (9, 20, 5, 0), (0, 5, 8, 6), (0, 6, 25, 9), (10, 24, 7, 1), (5, 1, 7, 8), (20, 19, 12, 10), (23, 18, 14, 22), (18, 17, 16, 14), (13, 15, 17, 18), (24, 22, 14, 16), (21, 25, 15, 13), (21, 13, 18, 23), (9, 11, 19, 20), (11, 21, 23, 19), (11, 9, 25, 21), (10, 12, 22, 24), (19, 23, 22, 12)])
me_cylinder_007.materials.append(mat_test_body_glass_001)
me_cylinder_007.use_remesh_preserve_volume = False
me_cylinder_007.use_remesh_preserve_attributes = False
me_cylinder_007.use_mirror_vertex_groups = False
me_cylinder_007.update()
me_cylinder_008 = bpy.data.meshes.new('Cylinder.008')
me_cylinder_008.from_pydata([(0.2346, 0.09768, -0.4726), (-0.207, 0.1362, 0.4263), (0.3008, 0.05139, -0.4006), (-0.09663, 0.06809, 0.4216), (0.3008, -0.05139, -0.4006), (-0.09663, -0.06809, 0.4216), (0.2346, -0.09768, -0.4726), (-0.207, -0.1362, 0.4263), (0.1495, -0.05139, -0.4557), (-0.3041, -0.06809, 0.2945), (0.1495, 0.05139, -0.4557), (-0.3022, 0.06809, 0.2927), (-0.01849, 0.1799, 0.09152), (0.1303, 0.1099, 0.1489), (0.1303, -0.1099, 0.1489), (-0.01849, -0.1799, 0.09152), (-0.19, -0.1099, -0.05297), (-0.19, 0.1099, -0.05297)], [], [(12, 1, 3, 13), (13, 3, 5, 14), (14, 5, 7, 15), (15, 7, 9, 16), (16, 9, 11, 17), (17, 11, 1, 12), (10, 17, 12, 0), (8, 16, 17, 10), (6, 15, 16, 8), (4, 14, 15, 6), (2, 13, 14, 4), (0, 12, 13, 2), (1, 7, 5, 3), (1, 11, 9, 7), (2, 4, 6, 0), (6, 8, 10, 0)])
me_cylinder_008.materials.append(mat_test_body_metal_001)
me_cylinder_008.use_remesh_preserve_volume = False
me_cylinder_008.use_remesh_preserve_attributes = False
me_cylinder_008.use_mirror_vertex_groups = False
me_cylinder_008.update()
me_cylinder_009 = bpy.data.meshes.new('Cylinder.009')
me_cylinder_009.from_pydata([(0.1698, 0.2117, -0.3718), (-0.2142, 0.05885, 0.5011), (0.2721, 0.136, -0.2929), (-0.1019, -0.008179, 0.4828), (0.2899, -0.006127, -0.3082), (-0.1019, -0.1441, 0.4556), (0.1698, -0.09728, -0.4046), (-0.2142, -0.213, 0.4467), (0.03284, -0.02965, -0.3632), (-0.3131, -0.1187, 0.3288), (0.04918, 0.2036, -0.3398), (-0.3111, 0.01758, 0.3542), (-0.02239, 0.1677, 0.1805), (0.1291, 0.08643, 0.2238), (0.1291, -0.1329, 0.1799), (-0.02239, -0.2371, 0.04391), (-0.197, -0.09258, -0.02159), (-0.197, 0.1268, 0.02231), (0.198, 0.1125, -0.09475), (0.198, -0.1069, -0.1486), (0.07808, -0.1722, -0.2505), (-0.04927, -0.08232, -0.2668), (-0.04927, 0.1371, -0.213), (0.07808, 0.1827, -0.1439)], [], [(12, 1, 3, 13), (13, 3, 5, 14), (14, 5, 7, 15), (15, 7, 9, 16), (16, 9, 11, 17), (17, 11, 1, 12), (22, 17, 12, 23), (21, 16, 17, 22), (20, 15, 16, 21), (19, 14, 15, 20), (18, 13, 14, 19), (23, 12, 13, 18), (1, 7, 5, 3), (1, 11, 9, 7), (2, 4, 6, 0), (6, 8, 10, 0), (0, 23, 18, 2), (2, 18, 19, 4), (4, 19, 20, 6), (6, 20, 21, 8), (8, 21, 22, 10), (10, 22, 23, 0)])
me_cylinder_009.materials.append(mat_test_body_metal_001)
me_cylinder_009.use_remesh_preserve_volume = False
me_cylinder_009.use_remesh_preserve_attributes = False
me_cylinder_009.use_mirror_vertex_groups = False
me_cylinder_009.update()
me_cylinder_010 = bpy.data.meshes.new('Cylinder.010')
me_cylinder_010.from_pydata([(-0.08954, -0.1246, 0.0779), (-0.08954, 0.1379, 0.1099), (0.002036, -0.1246, 0.1183), (0.002036, 0.1379, 0.1502), (-0.02029, -0.1246, -0.002363), (-0.02029, 0.1321, 0.001864), (0.03931, -0.1246, 0.01884), (0.03931, 0.1321, 0.02306), (0.003342, -0.1098, -0.1237), (0.003342, 0.08893, -0.1266), (0.06514, -0.1098, -0.1222), (0.06514, 0.08893, -0.1251)], [], [(2, 0, 4, 6), (5, 7, 11, 9), (3, 2, 6, 7), (0, 1, 5, 4), (1, 3, 7, 5), (9, 11, 10, 8), (7, 6, 10, 11), (6, 4, 8, 10), (4, 5, 9, 8), (1, 0, 2, 3)])
me_cylinder_010.materials.append(mat_test_body_glass_001)
me_cylinder_010.use_remesh_preserve_volume = False
me_cylinder_010.use_remesh_preserve_attributes = False
me_cylinder_010.use_mirror_vertex_groups = False
me_cylinder_010.update()
me_cylinder_011 = bpy.data.meshes.new('Cylinder.011')
me_cylinder_011.from_pydata([(-0.1359, -0.1236, 0.03337), (-0.1359, 0.1085, 0.03976), (0.01601, -0.1236, 0.09568), (0.01601, 0.1085, 0.1021), (0.01414, 0.1388, -0.07193), (0.01414, -0.1236, -0.1039), (0.1057, 0.1388, -0.03155), (0.1057, -0.1236, -0.0635)], [], [(5, 0, 1, 4), (4, 1, 3, 6), (6, 3, 2, 7), (7, 2, 0, 5), (3, 1, 0, 2), (4, 6, 7, 5)])
me_cylinder_011.materials.append(mat_test_body_metal_001)
me_cylinder_011.use_remesh_preserve_volume = False
me_cylinder_011.use_remesh_preserve_attributes = False
me_cylinder_011.use_mirror_vertex_groups = False
me_cylinder_011.update()
me_cylinder_012 = bpy.data.meshes.new('Cylinder.012')
me_cylinder_012.from_pydata([(0.03556, 0.02423, -0.1552), (-0.1528, 0.03348, 0.1392), (0.01006, 0.03348, 0.1601), (0.1071, 0.02423, -0.1441), (0.03556, -0.02423, -0.1552), (-0.1528, -0.03348, 0.1392), (0.01006, -0.03348, 0.1601), (0.1071, -0.02423, -0.1441)], [], [(3, 0, 1, 2), (7, 6, 5, 4), (3, 2, 6, 7), (0, 3, 7, 4), (2, 1, 5, 6), (1, 0, 4, 5)])
me_cylinder_012.materials.append(mat_test_body_glass_001)
me_cylinder_012.use_remesh_preserve_volume = False
me_cylinder_012.use_remesh_preserve_attributes = False
me_cylinder_012.use_mirror_vertex_groups = False
me_cylinder_012.update()
me_cylinder_013 = bpy.data.meshes.new('Cylinder.013')
me_cylinder_013.from_pydata([(-0.109, 0.1254, -0.5866), (0.1516, 0.09797, 0.6631), (-0.2012, 0.07618, -0.4905), (-0.01909, 0.0148, 0.7138), (-0.2012, -0.06967, -0.4905), (-0.01909, -0.1515, 0.7138), (-0.109, -0.1189, -0.5866), (0.1516, -0.2347, 0.6631), (0.04689, -0.06967, -0.538), (0.2639, -0.1515, 0.6597), (0.04689, 0.07618, -0.538), (0.2639, 0.0148, 0.6597), (0.01991, 0.2927, 0.252), (-0.1847, 0.1724, 0.2911), (-0.1847, -0.06821, 0.2911), (0.01991, -0.1885, 0.252), (0.2409, -0.06821, 0.1408), (0.2409, 0.1724, 0.1408), (-0.1828, 0.07953, -0.3468), (-0.1828, -0.05348, -0.3468), (-0.06971, -0.12, -0.3684), (0.04342, -0.05348, -0.3901), (0.04342, 0.07953, -0.3901), (-0.06971, 0.146, -0.3684)], [], [(12, 13, 3, 1), (13, 14, 5, 3), (14, 15, 7, 5), (15, 16, 9, 7), (16, 17, 11, 9), (17, 12, 1, 11), (22, 23, 12, 17), (21, 22, 17, 16), (20, 21, 16, 15), (19, 20, 15, 14), (18, 19, 14, 13), (23, 18, 13, 12), (0, 2, 18, 23), (2, 4, 19, 18), (4, 6, 20, 19), (6, 8, 21, 20), (8, 10, 22, 21), (10, 0, 23, 22), (1, 3, 5, 7), (1, 7, 9, 11), (2, 0, 6, 4), (6, 0, 10, 8)])
me_cylinder_013.materials.append(mat_test_body_metal_001)
me_cylinder_013.use_remesh_preserve_volume = False
me_cylinder_013.use_remesh_preserve_attributes = False
me_cylinder_013.use_mirror_vertex_groups = False
me_cylinder_013.update()
me_cylinder_014 = bpy.data.meshes.new('Cylinder.014')
me_cylinder_014.from_pydata([(-0.1181, 0.2205, -0.5439), (0.2173, 0.2736, 0.817), (-0.2366, 0.1501, -0.4643), (-0.02517, 0.1483, 0.8603), (-0.2366, -0.0586, -0.4643), (-0.02517, -0.1615, 0.8603), (-0.1181, -0.129, -0.5439), (0.2173, -0.3164, 0.817), (0.02214, -0.0586, -0.5252), (0.3644, -0.0971, 0.3582), (0.02214, 0.1501, -0.5252), (0.3644, -0.0971, 0.3582), (-0.01788, 0.2667, 0.2456), (-0.2404, 0.1155, 0.2488), (-0.2404, -0.1869, 0.2488), (-0.01788, -0.338, 0.2456), (0.2974, -0.1869, 0.1217), (0.2974, 0.1155, 0.1217), (-0.2866, 0.1428, -0.3523), (-0.2866, -0.07957, -0.3523), (-0.08923, -0.1908, -0.3696), (0.1129, -0.07957, -0.3964), (0.1129, 0.1428, -0.3964), (-0.08923, 0.254, -0.3696)], [], [(12, 13, 3, 1), (13, 14, 5, 3), (14, 15, 7, 5), (15, 16, 9, 7), (16, 17, 11, 9), (17, 12, 1, 11), (22, 23, 12, 17), (21, 22, 17, 16), (20, 21, 16, 15), (19, 20, 15, 14), (18, 19, 14, 13), (23, 18, 13, 12), (0, 2, 18, 23), (2, 4, 19, 18), (4, 6, 20, 19), (6, 8, 21, 20), (8, 10, 22, 21), (10, 0, 23, 22), (1, 3, 5, 7), (1, 7, 9, 11), (2, 0, 6, 4), (6, 0, 10, 8)])
me_cylinder_014.materials.append(mat_test_body_metal_001)
me_cylinder_014.use_remesh_preserve_volume = False
me_cylinder_014.use_remesh_preserve_attributes = False
me_cylinder_014.use_mirror_vertex_groups = False
me_cylinder_014.update()
me_cylinder_015 = bpy.data.meshes.new('Cylinder.015')
me_cylinder_015.from_pydata([(0.1259, -0.1095, -0.1473), (0.1427, -0.01205, 0.1722), (0.2193, 0.2361, -0.1473), (0.1867, 0.1509, 0.1735), (-0.1868, -0.02507, -0.1435), (-0.06211, 0.04328, 0.1747), (-0.09342, 0.3206, -0.1435), (-0.0181, 0.2062, 0.176), (-0.0006928, -0.3253, 0.02748), (-0.23, -0.184, -0.1424), (0.08659, 0.3589, -0.147), (0.08723, 0.2311, 0.2298), (-0.02471, -0.05319, -0.147), (0.02655, 0.004505, 0.2195), (0.1617, -0.08743, 0.0289), (0.1907, 0.209, 0.0275), (-0.07816, 0.281, 0.03969), (-0.1826, -0.009528, 0.03454), (-0.2307, -0.1867, -0.04954), (0.0741, 0.3196, 0.04366), (0.08202, -0.2712, -0.05333), (-0.07619, -0.2428, -0.1456), (-0.09642, -0.3107, 0.03548), (0.08277, -0.2684, -0.1462), (-0.1865, -0.2751, 0.02974)], [], [(14, 15, 3, 1), (19, 16, 7, 11), (16, 17, 5, 7), (14, 20, 23, 0), (10, 12, 4, 6), (11, 13, 1, 3), (17, 18, 24, 5), (12, 21, 9, 4), (13, 22, 8, 1), (5, 24, 22, 13), (0, 23, 21, 12), (7, 5, 13, 11), (2, 0, 12, 10), (15, 19, 11, 3), (2, 10, 19, 15), (4, 9, 18, 17), (1, 8, 20, 14), (6, 4, 17, 16), (10, 6, 16, 19), (0, 2, 15, 14), (8, 22, 21, 23, 20), (21, 22, 24, 18, 9)])
me_cylinder_015.materials.append(mat_test_body_metal_001)
me_cylinder_015.use_remesh_preserve_volume = False
me_cylinder_015.use_remesh_preserve_attributes = False
me_cylinder_015.use_mirror_vertex_groups = False
me_cylinder_015.update()
me_cylinder_016 = bpy.data.meshes.new('Cylinder.016')
me_cylinder_016.from_pydata([(0.2035, 0.1101, -0.07972), (-0.0658, 0.1034, 0.09617), (0.1257, -0.1348, -0.07346), (0.07084, -0.0856, 0.05897), (-0.1871, -0.05029, -0.06968), (-0.115, -0.03541, 0.06122), (0.04451, 0.1357, -0.07919), (0.02427, 0.06782, 0.1019), (-0.04824, -0.1644, -0.07261), (-0.03433, -0.1059, 0.05938), (0.2027, 0.1073, 0.01311), (0.1224, -0.1467, -0.01473), (-0.1903, -0.06218, -0.01094), (-0.05396, -0.1786, -0.02532), (0.12, 0.0532, 0.09392), (-0.11, 0.1918, 0.0169), (-0.1093, 0.1945, -0.07593)], [], [(15, 12, 5, 1), (13, 11, 3, 9), (6, 8, 4, 16), (7, 9, 3, 14), (10, 11, 2, 0), (1, 5, 9, 7), (0, 2, 8, 6), (12, 13, 9, 5), (4, 8, 13, 12), (14, 3, 11, 10), (8, 2, 11, 13), (16, 4, 12, 15), (14, 10, 0, 6, 7), (6, 16, 15, 1, 7)])
me_cylinder_016.materials.append(mat_test_body_glass_001)
me_cylinder_016.use_remesh_preserve_volume = False
me_cylinder_016.use_remesh_preserve_attributes = False
me_cylinder_016.use_mirror_vertex_groups = False
me_cylinder_016.update()
me_cylinder_017 = bpy.data.meshes.new('Cylinder.017')
me_cylinder_017.from_pydata([(-0.2346, 0.09768, -0.4726), (0.207, 0.1362, 0.4263), (-0.3008, 0.05139, -0.4006), (0.09663, 0.06809, 0.4216), (-0.3008, -0.05139, -0.4006), (0.09663, -0.06809, 0.4216), (-0.2346, -0.09768, -0.4726), (0.207, -0.1362, 0.4263), (-0.1495, -0.05139, -0.4557), (0.3041, -0.06809, 0.2945), (-0.1495, 0.05139, -0.4557), (0.3022, 0.06809, 0.2927), (0.01849, 0.1799, 0.09152), (-0.1303, 0.1099, 0.1489), (-0.1303, -0.1099, 0.1489), (0.01849, -0.1799, 0.09152), (0.19, -0.1099, -0.05297), (0.19, 0.1099, -0.05297)], [], [(12, 13, 3, 1), (13, 14, 5, 3), (14, 15, 7, 5), (15, 16, 9, 7), (16, 17, 11, 9), (17, 12, 1, 11), (10, 0, 12, 17), (8, 10, 17, 16), (6, 8, 16, 15), (4, 6, 15, 14), (2, 4, 14, 13), (0, 2, 13, 12), (1, 3, 5, 7), (1, 7, 9, 11), (2, 0, 6, 4), (6, 0, 10, 8)])
me_cylinder_017.materials.append(mat_test_body_metal_001)
me_cylinder_017.use_remesh_preserve_volume = False
me_cylinder_017.use_remesh_preserve_attributes = False
me_cylinder_017.use_mirror_vertex_groups = False
me_cylinder_017.update()
me_cylinder_018 = bpy.data.meshes.new('Cylinder.018')
me_cylinder_018.from_pydata([(-0.1698, 0.2117, -0.3718), (0.2142, 0.05885, 0.5011), (-0.2721, 0.136, -0.2929), (0.1019, -0.008179, 0.4828), (-0.2899, -0.006127, -0.3082), (0.1019, -0.1441, 0.4556), (-0.1698, -0.09728, -0.4046), (0.2142, -0.213, 0.4467), (-0.03284, -0.02965, -0.3632), (0.3131, -0.1187, 0.3288), (-0.04918, 0.2036, -0.3398), (0.3111, 0.01758, 0.3542), (0.02239, 0.1677, 0.1805), (-0.1291, 0.08643, 0.2238), (-0.1291, -0.1329, 0.1799), (0.02239, -0.2371, 0.04391), (0.197, -0.09258, -0.02159), (0.197, 0.1268, 0.02231), (-0.198, 0.1125, -0.09475), (-0.198, -0.1069, -0.1486), (-0.07808, -0.1722, -0.2505), (0.04927, -0.08232, -0.2668), (0.04927, 0.1371, -0.213), (-0.07808, 0.1827, -0.1439)], [], [(12, 13, 3, 1), (13, 14, 5, 3), (14, 15, 7, 5), (15, 16, 9, 7), (16, 17, 11, 9), (17, 12, 1, 11), (22, 23, 12, 17), (21, 22, 17, 16), (20, 21, 16, 15), (19, 20, 15, 14), (18, 19, 14, 13), (23, 18, 13, 12), (1, 3, 5, 7), (1, 7, 9, 11), (2, 0, 6, 4), (6, 0, 10, 8), (0, 2, 18, 23), (2, 4, 19, 18), (4, 6, 20, 19), (6, 8, 21, 20), (8, 10, 22, 21), (10, 0, 23, 22)])
me_cylinder_018.materials.append(mat_test_body_metal_001)
me_cylinder_018.use_remesh_preserve_volume = False
me_cylinder_018.use_remesh_preserve_attributes = False
me_cylinder_018.use_mirror_vertex_groups = False
me_cylinder_018.update()
me_cylinder_019 = bpy.data.meshes.new('Cylinder.019')
me_cylinder_019.from_pydata([(0.08954, -0.1246, 0.0779), (0.08954, 0.1379, 0.1099), (-0.002036, -0.1246, 0.1183), (-0.002036, 0.1379, 0.1502), (0.02029, -0.1246, -0.002363), (0.02029, 0.1321, 0.001864), (-0.03931, -0.1246, 0.01884), (-0.03931, 0.1321, 0.02306), (-0.003342, -0.1098, -0.1237), (-0.003342, 0.08893, -0.1266), (-0.06514, -0.1098, -0.1222), (-0.06514, 0.08893, -0.1251)], [], [(2, 6, 4, 0), (5, 9, 11, 7), (3, 7, 6, 2), (0, 4, 5, 1), (1, 5, 7, 3), (9, 8, 10, 11), (7, 11, 10, 6), (6, 10, 8, 4), (4, 8, 9, 5), (1, 3, 2, 0)])
me_cylinder_019.materials.append(mat_test_body_glass_001)
me_cylinder_019.use_remesh_preserve_volume = False
me_cylinder_019.use_remesh_preserve_attributes = False
me_cylinder_019.use_mirror_vertex_groups = False
me_cylinder_019.update()
me_cylinder_020 = bpy.data.meshes.new('Cylinder.020')
me_cylinder_020.from_pydata([(0.1359, -0.1236, 0.03337), (0.1359, 0.1085, 0.03976), (-0.01601, -0.1236, 0.09568), (-0.01601, 0.1085, 0.1021), (-0.01414, 0.1388, -0.07193), (-0.01414, -0.1236, -0.1039), (-0.1057, 0.1388, -0.03155), (-0.1057, -0.1236, -0.0635)], [], [(5, 4, 1, 0), (4, 6, 3, 1), (6, 7, 2, 3), (7, 5, 0, 2), (3, 2, 0, 1), (4, 5, 7, 6)])
me_cylinder_020.materials.append(mat_test_body_metal_001)
me_cylinder_020.use_remesh_preserve_volume = False
me_cylinder_020.use_remesh_preserve_attributes = False
me_cylinder_020.use_mirror_vertex_groups = False
me_cylinder_020.update()
arm_armature = bpy.data.armatures.new('Armature')  # bones are not reproduced
arm_armature_001 = bpy.data.armatures.new('Armature.001')  # bones are not reproduced

# ---- objects
ob_metarig = bpy.data.objects.new('metarig', arm_armature)
ob_thigh_r = bpy.data.objects.new('thigh.R', me_thigh_r)
ob_thigh_l = bpy.data.objects.new('thigh.L', me_thigh_l)
ob_calve_r = bpy.data.objects.new('calve.R', me_calve_r)
ob_calve_l = bpy.data.objects.new('calve.L', me_calve_l)
ob_heel_r = bpy.data.objects.new('heel.R', me_heel_r)
ob_heel_l = bpy.data.objects.new('heel.L', me_heel_l)
ob_toe_r = bpy.data.objects.new('toe.R', me_toe_r)
ob_toe_l = bpy.data.objects.new('toe.L', me_toe_l)
ob_tourso = bpy.data.objects.new('tourso', me_tourso)
ob_chest = bpy.data.objects.new('chest', me_chest)
ob_bicep_r = bpy.data.objects.new('bicep.R', me_bicep_r)
ob_forearm_r = bpy.data.objects.new('forearm.R', me_forearm_r)
ob_hand_palm_r = bpy.data.objects.new('hand.palm.R', me_hand_palm_r)
ob_thumb_r = bpy.data.objects.new('thumb.R', me_thumb_r)
ob_fingers_r = bpy.data.objects.new('fingers.R', me_fingers_r)
ob_thumb_l = bpy.data.objects.new('thumb.L', me_thumb_l)
ob_hand_palm_l = bpy.data.objects.new('hand.palm.L', me_hand_palm_l)
ob_fingers_l = bpy.data.objects.new('fingers.L', me_fingers_l)
ob_forearm_l = bpy.data.objects.new('forearm.L', me_forearm_l)
ob_bicep_l = bpy.data.objects.new('bicep.L', me_bicep_l)
ob_head = bpy.data.objects.new('head', me_head)
ob_rig_man = bpy.data.objects.new('Rig Man', arm_armature_001)
ob_cylinder = bpy.data.objects.new('Cylinder', me_cylinder)
ob_cylinder_001 = bpy.data.objects.new('Cylinder.001', me_cylinder_001)
ob_cylinder_002 = bpy.data.objects.new('Cylinder.002', me_cylinder_002)
ob_cylinder_003 = bpy.data.objects.new('Cylinder.003', me_cylinder_003)
ob_cylinder_004 = bpy.data.objects.new('Cylinder.004', me_cylinder_004)
ob_cylinder_005 = bpy.data.objects.new('Cylinder.005', me_cylinder_005)
ob_cylinder_006 = bpy.data.objects.new('Cylinder.006', me_cylinder_006)
ob_cylinder_007 = bpy.data.objects.new('Cylinder.007', me_cylinder_007)
ob_cylinder_008 = bpy.data.objects.new('Cylinder.008', me_cylinder_008)
ob_cylinder_009 = bpy.data.objects.new('Cylinder.009', me_cylinder_009)
ob_cylinder_010 = bpy.data.objects.new('Cylinder.010', me_cylinder_010)
ob_cylinder_011 = bpy.data.objects.new('Cylinder.011', me_cylinder_011)
ob_cylinder_012 = bpy.data.objects.new('Cylinder.012', me_cylinder_012)
ob_cylinder_013 = bpy.data.objects.new('Cylinder.013', me_cylinder_013)
ob_cylinder_014 = bpy.data.objects.new('Cylinder.014', me_cylinder_014)
ob_cylinder_015 = bpy.data.objects.new('Cylinder.015', me_cylinder_015)
ob_cylinder_016 = bpy.data.objects.new('Cylinder.016', me_cylinder_016)
ob_cylinder_017 = bpy.data.objects.new('Cylinder.017', me_cylinder_017)
ob_cylinder_018 = bpy.data.objects.new('Cylinder.018', me_cylinder_018)
ob_cylinder_019 = bpy.data.objects.new('Cylinder.019', me_cylinder_019)
ob_cylinder_020 = bpy.data.objects.new('Cylinder.020', me_cylinder_020)

# ---- transforms, parenting, visibility, modifiers, constraints
ob_metarig.location = (0.0, 0.0, 0.0)
ob_metarig.show_in_front = True
ob_metarig.lineart.crease_threshold = 0.0
ob_thigh_r.location = (-0.147, 0.011, 0.7698)
ob_thigh_r.scale = (0.3459, 0.3459, 0.3459)
ob_thigh_r.lineart.crease_threshold = 0.0
ob_thigh_l.location = (0.147, 0.011, 0.7698)
ob_thigh_l.scale = (0.3459, 0.3459, 0.3459)
ob_thigh_l.lineart.crease_threshold = 0.0
ob_calve_r.location = (-0.2272, 0.05406, 0.3351)
ob_calve_r.scale = (0.3459, 0.3459, 0.3459)
ob_calve_r.lineart.crease_threshold = 0.0
ob_calve_l.location = (0.2272, 0.05406, 0.3351)
ob_calve_l.scale = (0.3459, 0.3459, 0.3459)
ob_calve_l.lineart.crease_threshold = 0.0
ob_heel_r.location = (-0.2803, 0.01496, 0.0531)
ob_heel_r.scale = (0.3459, 0.3459, 0.3459)
ob_heel_r.lineart.crease_threshold = 0.0
ob_heel_l.location = (0.2803, 0.01496, 0.0531)
ob_heel_l.scale = (0.3459, 0.3459, 0.3459)
ob_heel_l.lineart.crease_threshold = 0.0
ob_toe_r.location = (-0.322, -0.1313, 0.02855)
ob_toe_r.scale = (0.3459, 0.3459, 0.3459)
ob_toe_r.lineart.crease_threshold = 0.0
ob_toe_l.location = (0.322, -0.1313, 0.02855)
ob_toe_l.scale = (0.3459, 0.3459, 0.3459)
ob_toe_l.lineart.crease_threshold = 0.0
ob_tourso.location = (0.0, -0.01491, 1.188)
ob_tourso.scale = (0.3459, 0.3459, 0.3459)
ob_tourso.lineart.crease_threshold = 0.0
ob_chest.location = (-6.873e-09, -0.006668, 1.475)
ob_chest.scale = (0.3459, 0.3459, 0.3459)
ob_chest.lineart.crease_threshold = 0.0
ob_bicep_r.location = (-0.277, 0.09297, 1.476)
ob_bicep_r.scale = (0.3459, 0.3459, 0.3459)
ob_bicep_r.lineart.crease_threshold = 0.0
ob_forearm_r.location = (-0.4334, 0.1297, 1.2)
ob_forearm_r.scale = (0.3459, 0.3459, 0.3459)
ob_forearm_r.lineart.crease_threshold = 0.0
ob_hand_palm_r.location = (-0.5317, 0.1414, 1.0)
ob_hand_palm_r.scale = (0.3459, 0.3459, 0.3459)
ob_hand_palm_r.lineart.crease_threshold = 0.0
ob_thumb_r.location = (-0.538, 0.08586, 0.9495)
ob_thumb_r.scale = (0.3459, 0.3459, 0.3459)
ob_thumb_r.lineart.crease_threshold = 0.0
ob_fingers_r.location = (-0.572, 0.1417, 0.9185)
ob_fingers_r.scale = (0.3459, 0.3459, 0.3459)
ob_fingers_r.lineart.crease_threshold = 0.0
ob_thumb_l.location = (0.538, 0.08586, 0.9495)
ob_thumb_l.scale = (0.3459, 0.3459, 0.3459)
ob_thumb_l.lineart.crease_threshold = 0.0
ob_hand_palm_l.location = (0.5317, 0.1414, 1.0)
ob_hand_palm_l.scale = (0.3459, 0.3459, 0.3459)
ob_hand_palm_l.lineart.crease_threshold = 0.0
ob_fingers_l.location = (0.572, 0.1417, 0.9185)
ob_fingers_l.scale = (0.3459, 0.3459, 0.3459)
ob_fingers_l.lineart.crease_threshold = 0.0
ob_forearm_l.location = (0.4334, 0.1297, 1.2)
ob_forearm_l.scale = (0.3459, 0.3459, 0.3459)
ob_forearm_l.lineart.crease_threshold = 0.0
ob_bicep_l.location = (0.277, 0.09297, 1.476)
ob_bicep_l.scale = (0.3459, 0.3459, 0.3459)
ob_bicep_l.lineart.crease_threshold = 0.0
ob_head.location = (-3.813e-09, -0.007626, 1.851)
ob_head.scale = (0.3459, 0.3459, 0.3459)
ob_head.lineart.crease_threshold = 0.0
ob_rig_man.location = (0.0, 0.0, 0.0)
ob_rig_man.scale = (0.2756, 0.2756, 0.2756)
ob_rig_man.show_in_front = True
ob_rig_man.lineart.crease_threshold = 0.0
ob_cylinder.parent = ob_rig_man
ob_cylinder.matrix_parent_inverse = Matrix(((-2.011, 2.937, 0.7023, -1.94), (-2.206, -0.853, -2.75, 1.69), (-2.061, -1.952, 2.259, -2.902), (0.0, 0.0, 0.0, 1.0)))
ob_cylinder.location = (-0.4407, 0.1221, 0.9936)
ob_cylinder.rotation_euler = (0.1671, 0.2536, 0.5793)
ob_cylinder.scale = (0.3459, 0.3459, 0.3459)
ob_cylinder.lineart.crease_threshold = 0.0
ob_cylinder_001.parent = ob_rig_man
ob_cylinder_001.matrix_parent_inverse = Matrix(((3.587, 0.4961, 0.214, -0.8657), (0.336, -0.9234, -3.492, 0.04108), (-0.4231, 3.473, -0.959, 1.833), (0.0, 0.0, 0.0, 1.0)))
ob_cylinder_001.location = (0.2723, -0.3577, 0.3325)
ob_cylinder_001.rotation_euler = (-0.4913, 0.09462, 0.01326)
ob_cylinder_001.scale = (0.3459, 0.3459, 0.3459)
ob_cylinder_001.lineart.crease_threshold = 0.0
ob_cylinder_002.parent = ob_rig_man
ob_cylinder_002.matrix_parent_inverse = Matrix(((3.004, -0.6724, 1.92, -2.151), (1.111, -2.325, -2.553, 0.5303), (1.704, 2.702, -1.72, 1.516), (0.0, 0.0, 0.0, 1.0)))
ob_cylinder_002.location = (0.1858, -0.1761, 0.7219)
ob_cylinder_002.rotation_euler = (-0.6421, -0.04107, 0.092)
ob_cylinder_002.scale = (0.3459, 0.3459, 0.3459)
ob_cylinder_002.lineart.crease_threshold = 0.0
ob_cylinder_003.parent = ob_rig_man
ob_cylinder_003.matrix_parent_inverse = Matrix(((3.589, -0.5056, 0.1631, -1.307), (0.141, -0.1674, -3.621, -0.1063), (0.5122, 3.589, -0.1459, 1.481), (0.0, 0.0, 0.0, 1.0)))
ob_cylinder_003.location = (0.3025, -0.5306, 0.1059)
ob_cylinder_003.rotation_euler = (-0.5431, -0.1128, -0.1704)
ob_cylinder_003.scale = (0.3459, 0.3459, 0.3459)
ob_cylinder_003.lineart.crease_threshold = 0.0
ob_cylinder_004.parent = ob_rig_man
ob_cylinder_004.matrix_parent_inverse = Matrix(((-3.621, -0.1997, 0.1086, 0.9925), (0.225, -2.901, 2.167, -2.585), (-0.03242, 2.169, 2.908, 1.003), (0.0, 0.0, 0.0, 1.0)))
ob_cylinder_004.location = (0.3139, -0.671, 0.1663)
ob_cylinder_004.rotation_euler = (-0.5844, -0.1192, -0.1671)
ob_cylinder_004.scale = (0.3459, 0.3459, 0.3459)
ob_cylinder_004.lineart.crease_threshold = 0.0
ob_cylinder_005.parent = ob_rig_man
ob_cylinder_005.matrix_parent_inverse = Matrix(((3.491, -0.9728, -0.1696, 0.1719), (9.32e-08, -0.6232, 3.574, -5.373), (-0.9874, -3.439, -0.5997, 0.5892), (0.0, 0.0, 0.0, 1.0)))
ob_cylinder_005.location = (-0.004111, -0.03441, 1.096)
ob_cylinder_005.rotation_euler = (0.1662, 0.04678, -0.2718)
ob_cylinder_005.scale = (0.3459, 0.3459, 0.3459)
ob_cylinder_005.lineart.crease_threshold = 0.0
ob_cylinder_006.parent = ob_rig_man
ob_cylinder_006.matrix_parent_inverse = Matrix(((3.491, -0.9728, -0.1696, 0.1719), (9.32e-08, -0.6232, 3.574, -5.373), (-0.9874, -3.439, -0.5997, 0.5892), (0.0, 0.0, 0.0, 1.0)))
ob_cylinder_006.location = (-0.001868, -0.07591, 1.381)
ob_cylinder_006.rotation_euler = (0.1662, 0.04678, -0.2718)
ob_cylinder_006.scale = (0.3459, 0.3459, 0.3459)
ob_cylinder_006.lineart.crease_threshold = 0.0
ob_cylinder_007.parent = ob_rig_man
ob_cylinder_007.matrix_parent_inverse = Matrix(((3.625, -0.1529, -0.02667, 0.03133), (2.33e-08, -0.6232, 3.574, -6.799), (-0.1552, -3.571, -0.6227, 0.613), (0.0, 0.0, 0.0, 1.0)))
ob_cylinder_007.location = (-0.0003276, -0.1414, 1.751)
ob_cylinder_007.rotation_euler = (0.1725, 0.007351, -0.04217)
ob_cylinder_007.scale = (0.3459, 0.3459, 0.3459)
ob_cylinder_007.lineart.crease_threshold = 0.0
ob_cylinder_008.parent = ob_rig_man
ob_cylinder_008.matrix_parent_inverse = Matrix(((1.879, 0.6058, 3.044, -4.628), (-2.073, -2.403, 1.758, -3.525), (2.31, -2.649, -0.8984, -0.4652), (0.0, 0.0, 0.0, 1.0)))
ob_cylinder_008.location = (0.2874, -0.4113, 1.431)
ob_cylinder_008.rotation_euler = (-1.757, -0.9465, -0.9078)
ob_cylinder_008.scale = (0.3459, 0.3459, 0.3459)
ob_cylinder_008.lineart.crease_threshold = 0.0
ob_cylinder_009.parent = ob_rig_man
ob_cylinder_009.matrix_parent_inverse = Matrix(((0.8032, -1.966, 2.941, -4.865), (1.719, -2.419, -2.087, 1.429), (3.092, 1.856, 0.3961, -1.137), (0.0, 0.0, 0.0, 1.0)))
ob_cylinder_009.location = (0.2946, -0.2038, 1.44)
ob_cylinder_009.rotation_euler = (-0.7805, -0.3405, -0.2982)
ob_cylinder_009.scale = (0.3459, 0.3459, 0.3459)
ob_cylinder_009.lineart.crease_threshold = 0.0
ob_cylinder_010.parent = ob_rig_man
ob_cylinder_010.matrix_parent_inverse = Matrix(((2.039, -1.177, 2.761, -5.269), (-2.723, -2.129, 1.103, -2.939), (1.262, -2.692, -2.079, 1.46), (0.0, 0.0, 0.0, 1.0)))
ob_cylinder_010.location = (0.09765, -0.6208, 1.567)
ob_cylinder_010.rotation_euler = (-1.757, -0.9465, -0.9078)
ob_cylinder_010.scale = (0.3459, 0.3459, 0.3459)
ob_cylinder_010.lineart.crease_threshold = 0.0
ob_cylinder_011.parent = ob_rig_man
ob_cylinder_011.matrix_parent_inverse = Matrix(((-0.9009, 2.339, 2.623, -2.564), (-1.809, -2.63, 1.723, -3.972), (3.013, -0.8803, 1.82, -3.771), (0.0, 0.0, 0.0, 1.0)))
ob_cylinder_011.location = (0.1539, -0.5623, 1.526)
ob_cylinder_011.rotation_euler = (-1.757, -0.9465, -0.9078)
ob_cylinder_011.scale = (0.3459, 0.3459, 0.3459)
ob_cylinder_011.lineart.crease_threshold = 0.0
ob_cylinder_012.parent = ob_rig_man
ob_cylinder_012.matrix_parent_inverse = Matrix(((-1.389, 2.772, 1.883, -1.306), (-2.304, -2.27, 1.642, -3.782), (2.433, -0.5671, 2.63, -4.65), (0.0, 0.0, 0.0, 1.0)))
ob_cylinder_012.location = (0.09304, -0.5486, 1.568)
ob_cylinder_012.rotation_euler = (-1.757, -0.9465, -0.9078)
ob_cylinder_012.scale = (0.3459, 0.3459, 0.3459)
ob_cylinder_012.lineart.crease_threshold = 0.0
ob_cylinder_013.parent = ob_rig_man
ob_cylinder_013.matrix_parent_inverse = Matrix(((3.568, 0.0885, -0.6502, 1.293), (-0.1889, 3.581, -0.5491, -1.56), (0.6283, 0.5739, 3.527, -1.656), (0.0, 0.0, 0.0, 1.0)))
ob_cylinder_013.location = (-0.2777, 0.3048, 0.5139)
ob_cylinder_013.rotation_euler = (1.174, 0.0723, -0.142)
ob_cylinder_013.scale = (0.3459, 0.3459, 0.3459)
ob_cylinder_013.lineart.crease_threshold = 0.0
ob_cylinder_014.parent = ob_rig_man
ob_cylinder_014.matrix_parent_inverse = Matrix(((2.791, 2.041, -1.098, 1.275), (-1.258, -0.1089, -3.401, 1.413), (-1.946, 2.997, 0.6236, -0.9052), (0.0, 0.0, 0.0, 1.0)))
ob_cylinder_014.location = (-0.2009, 0.06614, 0.6925)
ob_cylinder_014.rotation_euler = (0.0951, 0.1364, 0.04661)
ob_cylinder_014.scale = (0.3459, 0.3459, 0.3459)
ob_cylinder_014.lineart.crease_threshold = 0.0
ob_cylinder_015.parent = ob_rig_man
ob_cylinder_015.matrix_parent_inverse = Matrix(((3.607, -0.2356, -0.3108, 1.312), (0.3635, 3.078, 1.885, -2.794), (0.1413, -1.905, 3.084, -0.3938), (0.0, 0.0, 0.0, 1.0)))
ob_cylinder_015.location = (-0.3088, 0.5784, 0.4072)
ob_cylinder_015.rotation_euler = (1.616, 0.02284, -0.02561)
ob_cylinder_015.scale = (0.3459, 0.3459, 0.3459)
ob_cylinder_015.lineart.crease_threshold = 0.0
ob_cylinder_016.parent = ob_rig_man
ob_cylinder_016.matrix_parent_inverse = Matrix(((-3.482, -0.01284, 1.02, -1.496), (-1.018, -0.1266, -3.48, 0.4272), (0.04788, -3.626, 0.1179, 2.214), (0.0, 0.0, 0.0, 1.0)))
ob_cylinder_016.location = (-0.3527, 0.6087, 0.2634)
ob_cylinder_016.rotation_euler = (1.583, 0.01763, 0.0004562)
ob_cylinder_016.scale = (0.3459, 0.3459, 0.3459)
ob_cylinder_016.lineart.crease_threshold = 0.0
ob_cylinder_017.parent = ob_rig_man
ob_cylinder_017.matrix_parent_inverse = Matrix(((1.064, 2.84, -1.991, 2.112), (-2.419, -0.8848, -2.555, 1.938), (-2.485, 2.077, 1.634, -3.178), (0.0, 0.0, 0.0, 1.0)))
ob_cylinder_017.location = (-0.3035, 0.2139, 1.213)
ob_cylinder_017.rotation_euler = (0.1671, 0.2536, 0.5793)
ob_cylinder_017.scale = (0.3459, 0.3459, 0.3459)
ob_cylinder_017.lineart.crease_threshold = 0.0
ob_cylinder_018.parent = ob_rig_man
ob_cylinder_018.matrix_parent_inverse = Matrix(((3.279, 1.154, 1.039, -1.041), (-0.08893, 2.563, -2.565, 2.721), (-1.55, 2.293, 2.345, -3.996), (0.0, 0.0, 0.0, 1.0)))
ob_cylinder_018.location = (-0.1867, 0.1388, 1.43)
ob_cylinder_018.rotation_euler = (0.51, -0.04599, -0.5452)
ob_cylinder_018.scale = (0.3459, 0.3459, 0.3459)
ob_cylinder_018.lineart.crease_threshold = 0.0
ob_cylinder_019.parent = ob_rig_man
ob_cylinder_019.matrix_parent_inverse = Matrix(((2.576, 1.874, -1.736, 2.736), (-1.778, -0.4552, -3.129, 2.087), (-1.834, 3.073, 0.5952, -1.982), (0.0, 0.0, 0.0, 1.0)))
ob_cylinder_019.location = (-0.5057, 0.1516, 0.9815)
ob_cylinder_019.rotation_euler = (0.1671, 0.2536, 0.5793)
ob_cylinder_019.scale = (0.3459, 0.3459, 0.3459)
ob_cylinder_019.lineart.crease_threshold = 0.0
ob_cylinder_020.parent = ob_rig_man
ob_cylinder_020.matrix_parent_inverse = Matrix(((-1.227, 3.399, 0.3206, -1.457), (-2.662, -0.7394, -2.351, 1.258), (-2.137, -1.03, 2.745, -3.697), (0.0, 0.0, 0.0, 1.0)))
ob_cylinder_020.location = (-0.4486, 0.1724, 1.049)
ob_cylinder_020.rotation_euler = (0.1671, 0.2536, 0.5793)
ob_cylinder_020.scale = (0.3459, 0.3459, 0.3459)
ob_cylinder_020.lineart.crease_threshold = 0.0

# ---- collection membership
col_collection_1.objects.link(ob_metarig)
col_collection_1.objects.link(ob_thigh_r)
col_collection_1.objects.link(ob_thigh_l)
col_collection_1.objects.link(ob_calve_r)
col_collection_1.objects.link(ob_calve_l)
col_collection_1.objects.link(ob_heel_r)
col_collection_1.objects.link(ob_heel_l)
col_collection_1.objects.link(ob_toe_r)
col_collection_1.objects.link(ob_toe_l)
col_collection_1.objects.link(ob_tourso)
col_collection_1.objects.link(ob_chest)
col_collection_1.objects.link(ob_bicep_r)
col_collection_1.objects.link(ob_forearm_r)
col_collection_1.objects.link(ob_hand_palm_r)
col_collection_1.objects.link(ob_thumb_r)
col_collection_1.objects.link(ob_fingers_r)
col_collection_1.objects.link(ob_thumb_l)
col_collection_1.objects.link(ob_hand_palm_l)
col_collection_1.objects.link(ob_fingers_l)
col_collection_1.objects.link(ob_forearm_l)
col_collection_1.objects.link(ob_bicep_l)
col_collection_1.objects.link(ob_head)
col_collection_11.objects.link(ob_rig_man)
col_collection_11.objects.link(ob_cylinder)
col_collection_11.objects.link(ob_cylinder_001)
col_collection_11.objects.link(ob_cylinder_002)
col_collection_11.objects.link(ob_cylinder_003)
col_collection_11.objects.link(ob_cylinder_004)
col_collection_11.objects.link(ob_cylinder_005)
col_collection_11.objects.link(ob_cylinder_006)
col_collection_11.objects.link(ob_cylinder_007)
col_collection_11.objects.link(ob_cylinder_008)
col_collection_11.objects.link(ob_cylinder_009)
col_collection_11.objects.link(ob_cylinder_010)
col_collection_11.objects.link(ob_cylinder_011)
col_collection_11.objects.link(ob_cylinder_012)
col_collection_11.objects.link(ob_cylinder_013)
col_collection_11.objects.link(ob_cylinder_014)
col_collection_11.objects.link(ob_cylinder_015)
col_collection_11.objects.link(ob_cylinder_016)
col_collection_11.objects.link(ob_cylinder_017)
col_collection_11.objects.link(ob_cylinder_018)
col_collection_11.objects.link(ob_cylinder_019)
col_collection_11.objects.link(ob_cylinder_020)

# ---- scene / render settings (as saved in the file)
scene.frame_start = 1; scene.frame_end = 30; scene.frame_set(24)
scene.render.engine = 'BLENDER_EEVEE_NEXT'
scene.render.resolution_percentage = 50
scene.render.dither_intensity = 0.0
scene.cycles.use_denoising = False
scene.cycles.samples = 128
scene.cycles.sampling_pattern = 'TABULATED_SOBOL'
scene.cycles.use_adaptive_sampling = False
scene.cycles.use_light_tree = False
scene.cycles.blur_glossy = 0.0
scene.cycles.sample_clamp_indirect = 0.0
scene.view_settings.view_transform = 'Standard'
bpy.context.view_layer.update()

# ---- added for rendering (the .blend has no active camera and no usable light): camera, sun
cam_auto = bpy.data.cameras.new('AutoCamera')
cam_auto.lens = 50.0
cam_auto.sensor_width = 36.0
cam_auto.clip_end = 1000.0
ob_auto_camera = bpy.data.objects.new('AutoCamera', cam_auto)
scene.collection.objects.link(ob_auto_camera)
ob_auto_camera.location = (2.7521, -3.28652, 2.90359)
ob_auto_camera.rotation_euler = (1.09748, -7.21219e-08, 0.694738)
scene.camera = ob_auto_camera
light_auto_sun = bpy.data.lights.new('AutoSun', 'SUN')
light_auto_sun.energy = 3.0
light_auto_sun.angle = 0.0523599
ob_auto_sun = bpy.data.objects.new('AutoSun', light_auto_sun)
scene.collection.objects.link(ob_auto_sun)
ob_auto_sun.rotation_euler = (0.872665, 0.174533, 0.523599)
bpy.context.view_layer.update()
